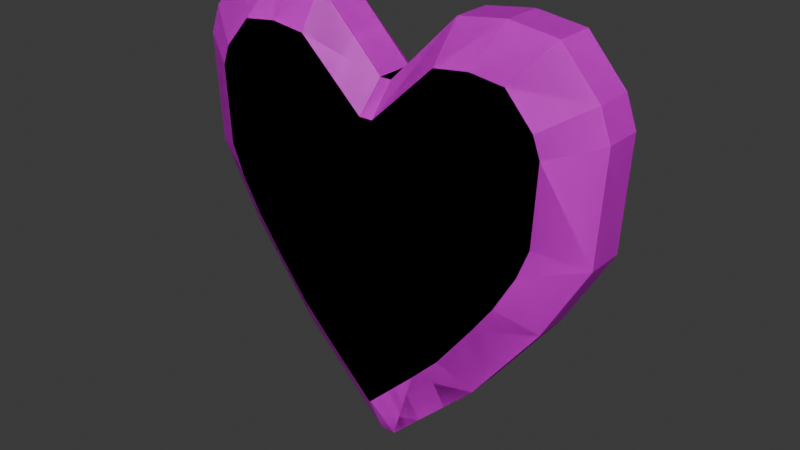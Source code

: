 # Source: health.blend  (saved by Blender 4.0.36; exported with 4.5.12 LTS)
import bpy
from mathutils import Matrix  # noqa: F401  (used for matrix-valued properties, if any)

bpy.ops.wm.read_factory_settings(use_empty=True)
scene = bpy.context.scene
scene.name = 'Scene'

# ---- collections
col_collection = bpy.data.collections.new('Collection'); scene.collection.children.link(col_collection)

# ---- images (referenced by path relative to the original .blend; pixels are not part of the script)
import os
ASSET_DIR = os.environ.get("B2B_ASSET_DIR", "")  # directory of the original .blend (textures are referenced by path, not embedded)
HERE = os.path.dirname(os.path.abspath(__file__))  # packed textures are extracted next to this script under _unpacked/

def load_image(name, relpath, width, height, colorspace="sRGB"):
    """Load a texture the original file referenced (path relative to the .blend, or extracted next to this script)."""
    p = next((c for c in (os.path.join(HERE, relpath), os.path.join(ASSET_DIR, relpath)) if relpath and os.path.exists(c)), "")
    if p:
        img = bpy.data.images.load(p, check_existing=True)
        img.name = name
    else:  # same state as the original file: an image datablock whose file is absent (Cycles renders it pink)
        img = bpy.data.images.new(name, width, height)
        img.source = "FILE"
        img.filepath = "//" + (relpath or name)
    img.colorspace_settings.name = colorspace
    return img
img_base_palette_png = load_image('base_palette.png', 'base_palette.png', 1024, 1024, 'sRGB')

# ---- materials (node trees are filled in below, after node groups)
mat_basepalette = bpy.data.materials.new('BasePalette')
mat_basepalette.use_transparent_shadow = False
mat_face = bpy.data.materials.new('Face')
mat_face.alpha_threshold = 0.0
mat_face.use_transparent_shadow = False
mat_face.roughness = 0.5
mat_face.line_color = (0.0, 0.0, 0.0, 1.0)

# ---- material node trees
mat_basepalette.use_nodes = True; mat_basepalette.node_tree.nodes.clear()
_N = mat_basepalette.node_tree.nodes; _L = mat_basepalette.node_tree.links
n0 = _N.new('ShaderNodeOutputMaterial'); n0.name = 'Material Output'; n0.location = (323, 123)
n1 = _N.new('ShaderNodeBsdfPrincipled'); n1.name = 'Principled BSDF'; n1.location = (33, 123)
n1.inputs[3].default_value = 1.45
n2 = _N.new('ShaderNodeTexImage'); n2.name = 'Image Texture'; n2.location = (-338, 35)
n2.image = img_base_palette_png
_L.new(n1.outputs[0], n0.inputs[0])
_L.new(n2.outputs[0], n1.inputs[0])
n0.is_active_output = True
mat_face.use_nodes = True; mat_face.node_tree.nodes.clear()
_N = mat_face.node_tree.nodes; _L = mat_face.node_tree.links
n0 = _N.new('ShaderNodeOutputMaterial'); n0.name = 'Material Output'; n0.location = (300, 300)
n1 = _N.new('ShaderNodeBsdfPrincipled'); n1.name = 'Principled BSDF'; n1.location = (10, 300)
n1.inputs[3].default_value = 1.45
n2 = _N.new('ShaderNodeTexImage'); n2.name = 'Image Texture'; n2.location = (-327, 127)
_L.new(n1.outputs[0], n0.inputs[0])
_L.new(n2.outputs[0], n1.inputs[0])
n0.is_active_output = True

# ---- world
world_world = bpy.data.worlds.new('World'); scene.world = world_world
world_world.use_nodes = True; world_world.node_tree.nodes.clear()
_N = world_world.node_tree.nodes; _L = world_world.node_tree.links
n0 = _N.new('ShaderNodeOutputWorld'); n0.name = 'World Output'; n0.location = (300, 300)
n1 = _N.new('ShaderNodeBackground'); n1.name = 'Background'; n1.location = (10, 300)
n1.inputs[0].default_value = (0.05088, 0.05088, 0.05088, 1.0)
_L.new(n1.outputs[0], n0.inputs[0])
n0.is_active_output = True
world_world.color = (0.05088, 0.05088, 0.05088)
world_world.use_sun_shadow = False
world_world.sun_shadow_jitter_overblur = 0.0

# ---- meshes
me_plane_002 = bpy.data.meshes.new('Plane.002')
me_plane_002.from_pydata([(-0.0005095, 0.02289, 0.02556), (-0.004155, 0.009382, 5.019e-05), (0.0005095, 0.02289, 0.02556), (0.004155, 0.009382, 5.019e-05), (-0.05149, 0.009382, 0.04678), (-0.04093, 0.02289, 0.06609), (-0.02629, 0.02289, 0.05102), (0.02629, 0.02289, 0.05102), (0.04093, 0.02289, 0.06609), (0.05149, 0.009382, 0.04678), (-0.07011, 0.02289, 0.1053), (-0.05927, 0.02289, 0.0902), (-0.08588, 0.009382, 0.09196), (0.07011, 0.02289, 0.1053), (0.08588, 0.009382, 0.09196), (0.05927, 0.02289, 0.0902), (-0.08692, 0.02289, 0.1396), (-0.08108, 0.02289, 0.1245), (-0.1085, 0.009382, 0.1315), (0.08692, 0.02289, 0.1396), (0.1085, 0.009382, 0.1315), (0.08108, 0.02289, 0.1245), (-0.089, 0.02289, 0.1792), (-0.1114, 0.009382, 0.1871), (0.089, 0.02289, 0.1792), (0.1114, 0.009382, 0.1871), (0.08528, 0.02289, 0.1893), (0.1059, 0.009382, 0.2021), (-0.1059, 0.009382, 0.2021), (-0.08528, 0.02289, 0.1893), (0.07139, 0.02289, 0.205), (0.08667, 0.009382, 0.2238), (-0.08667, 0.009382, 0.2238), (-0.07139, 0.02289, 0.205), (0.03631, 0.02289, 0.205), (0.03789, 0.009382, 0.2238), (-0.03631, 0.02289, 0.205), (-0.03789, 0.009382, 0.2238), (0.003517, 0.02289, 0.1742), (0.002986, 0.009382, 0.1888), (-0.002986, 0.009382, 0.1888), (-0.003517, 0.02289, 0.1742), (-0.06228, 0.009382, 0.2271), (-0.05402, 0.02289, 0.2073), (0.06228, 0.009382, 0.2271), (0.05402, 0.02289, 0.2073), (-0.02629, -0.02353, 0.05102), (-0.04093, -0.02353, 0.06609), (-0.05149, -0.01003, 0.04678), (-0.004155, -0.01003, 5.019e-05), (-0.0005095, -0.02353, 0.02556), (0.004155, -0.01003, 5.019e-05), (0.0005095, -0.02353, 0.02556), (0.05149, -0.01003, 0.04678), (0.04093, -0.02353, 0.06609), (0.02629, -0.02353, 0.05102), (0.07011, -0.02353, 0.1053), (0.05927, -0.02353, 0.0902), (0.08588, -0.01003, 0.09196), (-0.07011, -0.02353, 0.1053), (-0.08588, -0.01003, 0.09196), (-0.05927, -0.02353, 0.0902), (0.08692, -0.02353, 0.1396), (0.08108, -0.02353, 0.1245), (0.1085, -0.01003, 0.1315), (-0.08692, -0.02353, 0.1396), (-0.1085, -0.01003, 0.1315), (-0.08108, -0.02353, 0.1245), (-0.08528, -0.02353, 0.1893), (-0.1059, -0.01003, 0.2021), (-0.1114, -0.01003, 0.1871), (-0.089, -0.02353, 0.1792), (0.1114, -0.01003, 0.1871), (0.089, -0.02353, 0.1792), (0.1059, -0.01003, 0.2021), (0.08528, -0.02353, 0.1893), (-0.07139, -0.02353, 0.205), (-0.08667, -0.01003, 0.2238), (0.08667, -0.01003, 0.2238), (0.07139, -0.02353, 0.205), (-0.05402, -0.02353, 0.2073), (-0.06228, -0.01003, 0.2271), (0.05402, -0.02353, 0.2073), (0.06228, -0.01003, 0.2271), (0.03789, -0.01003, 0.2238), (0.03631, -0.02353, 0.205), (-0.003517, -0.02353, 0.1742), (-0.002986, -0.01003, 0.1888), (-0.03789, -0.01003, 0.2238), (-0.03631, -0.02353, 0.205), (0.002986, -0.01003, 0.1888), (0.003517, -0.02353, 0.1742), (-0.0005095, 0.02289, 0.02556), (-0.004155, 0.009382, 5.019e-05), (0.0005095, 0.02289, 0.02556), (0.004155, 0.009382, 5.019e-05), (-0.05149, 0.009382, 0.04678), (-0.04093, 0.02289, 0.06609), (-0.02629, 0.02289, 0.05102), (0.02629, 0.02289, 0.05102), (0.04093, 0.02289, 0.06609), (0.05149, 0.009382, 0.04678), (-0.07011, 0.02289, 0.1053), (-0.05927, 0.02289, 0.0902), (-0.08588, 0.009382, 0.09196), (0.07011, 0.02289, 0.1053), (0.08588, 0.009382, 0.09196), (0.05927, 0.02289, 0.0902), (-0.08692, 0.02289, 0.1396), (-0.08108, 0.02289, 0.1245), (-0.1085, 0.009382, 0.1315), (0.08692, 0.02289, 0.1396), (0.1085, 0.009382, 0.1315), (0.08108, 0.02289, 0.1245), (-0.089, 0.02289, 0.1792), (-0.1114, 0.009382, 0.1871), (0.089, 0.02289, 0.1792), (0.1114, 0.009382, 0.1871), (0.08528, 0.02289, 0.1893), (0.1059, 0.009382, 0.2021), (-0.1059, 0.009382, 0.2021), (-0.08528, 0.02289, 0.1893), (0.07139, 0.02289, 0.205), (0.08667, 0.009382, 0.2238), (-0.08667, 0.009382, 0.2238), (-0.07139, 0.02289, 0.205), (0.03631, 0.02289, 0.205), (0.03789, 0.009382, 0.2238), (-0.03631, 0.02289, 0.205), (-0.03789, 0.009382, 0.2238), (0.003517, 0.02289, 0.1742), (0.002986, 0.009382, 0.1888), (-0.002986, 0.009382, 0.1888), (-0.003517, 0.02289, 0.1742), (-0.06228, 0.009382, 0.2271), (-0.05402, 0.02289, 0.2073), (0.06228, 0.009382, 0.2271), (0.05402, 0.02289, 0.2073), (-0.02629, -0.02353, 0.05102), (-0.04093, -0.02353, 0.06609), (-0.05149, -0.01003, 0.04678), (-0.004155, -0.01003, 5.019e-05), (-0.0005095, -0.02353, 0.02556), (0.004155, -0.01003, 5.019e-05), (0.0005095, -0.02353, 0.02556), (0.05149, -0.01003, 0.04678), (0.04093, -0.02353, 0.06609), (0.02629, -0.02353, 0.05102), (0.07011, -0.02353, 0.1053), (0.05927, -0.02353, 0.0902), (0.08588, -0.01003, 0.09196), (-0.07011, -0.02353, 0.1053), (-0.08588, -0.01003, 0.09196), (-0.05927, -0.02353, 0.0902), (0.08692, -0.02353, 0.1396), (0.08108, -0.02353, 0.1245), (0.1085, -0.01003, 0.1315), (-0.08692, -0.02353, 0.1396), (-0.1085, -0.01003, 0.1315), (-0.08108, -0.02353, 0.1245), (-0.08528, -0.02353, 0.1893), (-0.1059, -0.01003, 0.2021), (-0.1114, -0.01003, 0.1871), (-0.089, -0.02353, 0.1792), (0.1114, -0.01003, 0.1871), (0.089, -0.02353, 0.1792), (0.1059, -0.01003, 0.2021), (0.08528, -0.02353, 0.1893), (-0.07139, -0.02353, 0.205), (-0.08667, -0.01003, 0.2238), (0.08667, -0.01003, 0.2238), (0.07139, -0.02353, 0.205), (-0.05402, -0.02353, 0.2073), (-0.06228, -0.01003, 0.2271), (0.05402, -0.02353, 0.2073), (0.06228, -0.01003, 0.2271), (0.03789, -0.01003, 0.2238), (0.03631, -0.02353, 0.205), (-0.003517, -0.02353, 0.1742), (-0.002986, -0.01003, 0.1888), (-0.03789, -0.01003, 0.2238), (-0.03631, -0.02353, 0.205), (0.002986, -0.01003, 0.1888), (0.003517, -0.02353, 0.1742)], [], [(1, 3, 51, 49), (12, 4, 48, 60), (18, 12, 60, 66), (23, 18, 66, 70), (47, 54, 57, 61), (59, 56, 63, 67), (65, 62, 73, 75, 79, 82, 85, 91, 86, 89, 80, 76, 68, 71), (37, 42, 81, 88), (20, 25, 72, 64), (40, 37, 88, 87), (28, 23, 70, 69), (9, 14, 58, 53), (50, 52, 55, 46), (27, 31, 78, 74), (10, 17, 21, 13), (39, 40, 87, 90), (31, 44, 83, 78), (42, 32, 77, 81), (0, 6, 7, 2), (32, 28, 69, 77), (14, 20, 64, 58), (3, 9, 53, 51), (44, 35, 84, 83), (16, 22, 29, 33, 43, 36, 41, 38, 34, 45, 30, 26, 24, 19), (5, 11, 15, 8), (35, 39, 90, 84), (25, 27, 74, 72), (4, 5, 6), (7, 8, 9), (10, 11, 12), (13, 14, 15), (16, 17, 18), (19, 20, 21), (46, 47, 48), (53, 54, 55), (56, 57, 58), (59, 60, 61), (62, 63, 64), (65, 66, 67), (6, 0, 1, 4), (0, 2, 3, 1), (2, 7, 9, 3), (7, 6, 5, 8), (15, 11, 10, 13), (11, 5, 4, 12), (8, 15, 14, 9), (21, 17, 16, 19), (17, 10, 12, 18), (13, 21, 20, 14), (29, 22, 23, 28), (22, 16, 18, 23), (19, 24, 25, 20), (24, 26, 27, 25), (33, 29, 28, 32), (26, 30, 31, 27), (43, 33, 32, 42), (45, 34, 35, 44), (41, 36, 37, 40), (34, 38, 39, 35), (38, 41, 40, 39), (36, 43, 42, 37), (30, 45, 44, 31), (48, 49, 50, 46), (49, 51, 52, 50), (51, 53, 55, 52), (54, 47, 46, 55), (56, 59, 61, 57), (60, 48, 47, 61), (53, 58, 57, 54), (62, 65, 67, 63), (66, 60, 59, 67), (58, 64, 63, 56), (69, 70, 71, 68), (70, 66, 65, 71), (64, 72, 73, 62), (72, 74, 75, 73), (77, 69, 68, 76), (74, 78, 79, 75), (81, 77, 76, 80), (83, 84, 85, 82), (87, 88, 89, 86), (84, 90, 91, 85), (90, 87, 86, 91), (88, 81, 80, 89), (78, 83, 82, 79), (4, 1, 49, 48), (93, 95, 143, 141), (104, 96, 140, 152), (110, 104, 152, 158), (115, 110, 158, 162), (139, 146, 149, 153), (151, 148, 155, 159), (157, 154, 165, 167, 171, 174, 177, 183, 178, 181, 172, 168, 160, 163), (129, 134, 173, 180), (112, 117, 164, 156), (132, 129, 180, 179), (120, 115, 162, 161), (101, 106, 150, 145), (142, 144, 147, 138), (119, 123, 170, 166), (102, 109, 113, 105), (131, 132, 179, 182), (123, 136, 175, 170), (134, 124, 169, 173), (92, 98, 99, 94), (124, 120, 161, 169), (106, 112, 156, 150), (95, 101, 145, 143), (136, 127, 176, 175), (108, 114, 121, 125, 135, 128, 133, 130, 126, 137, 122, 118, 116, 111), (97, 103, 107, 100), (127, 131, 182, 176), (117, 119, 166, 164), (96, 97, 98), (99, 100, 101), (102, 103, 104), (105, 106, 107), (108, 109, 110), (111, 112, 113), (138, 139, 140), (145, 146, 147), (148, 149, 150), (151, 152, 153), (154, 155, 156), (157, 158, 159), (98, 92, 93, 96), (92, 94, 95, 93), (94, 99, 101, 95), (99, 98, 97, 100), (107, 103, 102, 105), (103, 97, 96, 104), (100, 107, 106, 101), (113, 109, 108, 111), (109, 102, 104, 110), (105, 113, 112, 106), (121, 114, 115, 120), (114, 108, 110, 115), (111, 116, 117, 112), (116, 118, 119, 117), (125, 121, 120, 124), (118, 122, 123, 119), (135, 125, 124, 134), (137, 126, 127, 136), (133, 128, 129, 132), (126, 130, 131, 127), (130, 133, 132, 131), (128, 135, 134, 129), (122, 137, 136, 123), (140, 141, 142, 138), (141, 143, 144, 142), (143, 145, 147, 144), (146, 139, 138, 147), (148, 151, 153, 149), (152, 140, 139, 153), (145, 150, 149, 146), (154, 157, 159, 155), (158, 152, 151, 159), (150, 156, 155, 148), (161, 162, 163, 160), (162, 158, 157, 163), (156, 164, 165, 154), (164, 166, 167, 165), (169, 161, 160, 168), (166, 170, 171, 167), (173, 169, 168, 172), (175, 176, 177, 174), (179, 180, 181, 178), (176, 182, 183, 177), (182, 179, 178, 183), (180, 173, 172, 181), (170, 175, 174, 171), (96, 93, 141, 140)])
_uv = me_plane_002.uv_layers.new(name='UVMap')
_uv.uv.foreach_set('vector', [0.1523, 0.8438, 0.1523, 0.8438, 0.1523, 0.8438, 0.1523, 0.8438, 0.1523, 0.8438, 0.1523, 0.8438, 0.1523, 0.8438, 0.1523, 0.8438, 0.1523, 0.8438, 0.1523, 0.8438, 0.1523, 0.8438, 0.1523, 0.8438, 0.1523, 0.8438, 0.1523, 0.8438, 0.1523, 0.8438, 0.1523, 0.8438, 0.1523, 0.8438, 0.1523, 0.8437, 0.1523, 0.8438, 0.1523, 0.8438, 0.1523, 0.8438, 0.1523, 0.8438, 0.1523, 0.8437, 0.1523, 0.8438, 0.1523, 0.8437, 0.1523, 0.8437, 0.1523, 0.8438, 0.1523, 0.8437, 0.1523, 0.8438, 0.1523, 0.8438, 0.1523, 0.8438, 0.1523, 0.8438, 0.1523, 0.8438, 0.1523, 0.8438, 0.1523, 0.8437, 0.1523, 0.8437, 0.1523, 0.8437, 0.1523, 0.8438, 0.1523, 0.8438, 0.1523, 0.8438, 0.1523, 0.8438, 0.1523, 0.8438, 0.1523, 0.8438, 0.1523, 0.8438, 0.1523, 0.8438, 0.1523, 0.8438, 0.1523, 0.8438, 0.1523, 0.8438, 0.1523, 0.8438, 0.1523, 0.8438, 0.1523, 0.8438, 0.1523, 0.8438, 0.1523, 0.8438, 0.1523, 0.8438, 0.1523, 0.8438, 0.1523, 0.8438, 0.1523, 0.8438, 0.1523, 0.8438, 0.1523, 0.8438, 0.1523, 0.8438, 0.1523, 0.8438, 0.1523, 0.8438, 0.1523, 0.8438, 0.1523, 0.8438, 0.1523, 0.8438, 0.1523, 0.8438, 0.1523, 0.8438, 0.1523, 0.8437, 0.1523, 0.8438, 0.1523, 0.8438, 0.1523, 0.8438, 0.1523, 0.8438, 0.1523, 0.8438, 0.1523, 0.8438, 0.1523, 0.8438, 0.1523, 0.8438, 0.1523, 0.8438, 0.1523, 0.8438, 0.1523, 0.8438, 0.1523, 0.8438, 0.1523, 0.8438, 0.1523, 0.8438, 0.1523, 0.8438, 0.1523, 0.8437, 0.1523, 0.8438, 0.1523, 0.8438, 0.1523, 0.8438, 0.1523, 0.8438, 0.1523, 0.8438, 0.1523, 0.8438, 0.1523, 0.8438, 0.1523, 0.8438, 0.1523, 0.8438, 0.1523, 0.8438, 0.1523, 0.8438, 0.1523, 0.8438, 0.1523, 0.8438, 0.1523, 0.8438, 0.1523, 0.8438, 0.1523, 0.8438, 0.1523, 0.8438, 0.1523, 0.8438, 0.1523, 0.8437, 0.1523, 0.8438, 0.1523, 0.8437, 0.1523, 0.8438, 0.1523, 0.8438, 0.1523, 0.8438, 0.1523, 0.8438, 0.1523, 0.8437, 0.1523, 0.8438, 0.1523, 0.8437, 0.1523, 0.8438, 0.1523, 0.8437, 0.1523, 0.8438, 0.1523, 0.8437, 0.1523, 0.8438, 0.1523, 0.8438, 0.1523, 0.8438, 0.1523, 0.8438, 0.1523, 0.8438, 0.1523, 0.8438, 0.1523, 0.8438, 0.1523, 0.8438, 0.1523, 0.8438, 0.1523, 0.8438, 0.1523, 0.8438, 0.1523, 0.8438, 0.1523, 0.8438, 0.1523, 0.8438, 0.1523, 0.8437, 0.1523, 0.8438, 0.1523, 0.8438, 0.1523, 0.8438, 0.1523, 0.8438, 0.1523, 0.8438, 0.1523, 0.8438, 0.1523, 0.8438, 0.1523, 0.8438, 0.1523, 0.8438, 0.1523, 0.8437, 0.1523, 0.8437, 0.1523, 0.8438, 0.1523, 0.8437, 0.1523, 0.8438, 0.1523, 0.8438, 0.1523, 0.8438, 0.1523, 0.8438, 0.1523, 0.8438, 0.1523, 0.8438, 0.1523, 0.8437, 0.1523, 0.8438, 0.1523, 0.8438, 0.1523, 0.8438, 0.1523, 0.8438, 0.1523, 0.8438, 0.1523, 0.8438, 0.1523, 0.8438, 0.1523, 0.8437, 0.1523, 0.8437, 0.1523, 0.8438, 0.1523, 0.8437, 0.1523, 0.8438, 0.1523, 0.8438, 0.1523, 0.8437, 0.1523, 0.8438, 0.1523, 0.8438, 0.1523, 0.8438, 0.1523, 0.8438, 0.1523, 0.8438, 0.1523, 0.8438, 0.1523, 0.8438, 0.1523, 0.8438, 0.1523, 0.8438, 0.1523, 0.8438, 0.1523, 0.8438, 0.1523, 0.8438, 0.1523, 0.8437, 0.1523, 0.8438, 0.1523, 0.8438, 0.1523, 0.8438, 0.1523, 0.8438, 0.1523, 0.8438, 0.1523, 0.8438, 0.1523, 0.8438, 0.1523, 0.8438, 0.1523, 0.8438, 0.1523, 0.8438, 0.1523, 0.8438, 0.1523, 0.8438, 0.1523, 0.8438, 0.1523, 0.8438, 0.1523, 0.8438, 0.1523, 0.8437, 0.1523, 0.8437, 0.1523, 0.8437, 0.1523, 0.8437, 0.1523, 0.8438, 0.1523, 0.8438, 0.1523, 0.8438, 0.1523, 0.8438, 0.1523, 0.8438, 0.1523, 0.8438, 0.1523, 0.8438, 0.1523, 0.8437, 0.1523, 0.8438, 0.1523, 0.8438, 0.1523, 0.8438, 0.1523, 0.8438, 0.1523, 0.8437, 0.1523, 0.8438, 0.1523, 0.8438, 0.1523, 0.8437, 0.1523, 0.8438, 0.1523, 0.8438, 0.1523, 0.8438, 0.1523, 0.8438, 0.1523, 0.8437, 0.1523, 0.8438, 0.1523, 0.8438, 0.1523, 0.8438, 0.1523, 0.8437, 0.1523, 0.8438, 0.1523, 0.8438, 0.1523, 0.8437, 0.1523, 0.8438, 0.1523, 0.8438, 0.1523, 0.8438, 0.1523, 0.8438, 0.1523, 0.8438, 0.1523, 0.8438, 0.1523, 0.8438, 0.1523, 0.8437, 0.1523, 0.8438, 0.1523, 0.8438, 0.1523, 0.8438, 0.1523, 0.8438, 0.1523, 0.8438, 0.1523, 0.8438, 0.1523, 0.8438, 0.1523, 0.8438, 0.1523, 0.8437, 0.1523, 0.8438, 0.1523, 0.8438, 0.1523, 0.8437, 0.1523, 0.8438, 0.1523, 0.8438, 0.1523, 0.8438, 0.1523, 0.8438, 0.1523, 0.8438, 0.1523, 0.8438, 0.1523, 0.8438, 0.1523, 0.8438, 0.1523, 0.8437, 0.1523, 0.8438, 0.1523, 0.8438, 0.1523, 0.8438, 0.1523, 0.8438, 0.1523, 0.8438, 0.1523, 0.8438, 0.1523, 0.8438, 0.1523, 0.8438, 0.1523, 0.8438, 0.1523, 0.8438, 0.1523, 0.8438, 0.1523, 0.8438, 0.1523, 0.8438, 0.1523, 0.8438, 0.1523, 0.8437, 0.1523, 0.8438, 0.1523, 0.8438, 0.1523, 0.8438, 0.1523, 0.8438, 0.1523, 0.8438, 0.1523, 0.8438, 0.1523, 0.8438, 0.1523, 0.8438, 0.1523, 0.8438, 0.1523, 0.8438, 0.1523, 0.8438, 0.1523, 0.8438, 0.1523, 0.8438, 0.1523, 0.8438, 0.1523, 0.8437, 0.1523, 0.8437, 0.1523, 0.8437, 0.1523, 0.8438, 0.1523, 0.8437, 0.1523, 0.8438, 0.1523, 0.8438, 0.1523, 0.8438, 0.1523, 0.8438, 0.1523, 0.8438, 0.1523, 0.8438, 0.1523, 0.8437, 0.1523, 0.8438, 0.1523, 0.8438, 0.1523, 0.8438, 0.1523, 0.8438, 0.1523, 0.8437, 0.1523, 0.8438, 0.1523, 0.8438, 0.1523, 0.8437, 0.1523, 0.8438, 0.1523, 0.8438, 0.1523, 0.8438, 0.1523, 0.8438, 0.1523, 0.8437, 0.1523, 0.8438, 0.1523, 0.8438, 0.1523, 0.8437, 0.1523, 0.8438, 0.1523, 0.8438, 0.1523, 0.8438, 0.1523, 0.8437, 0.1523, 0.8437, 0.1523, 0.8438, 0.1523, 0.8438, 0.1523, 0.8438, 0.1523, 0.8437, 0.1523, 0.8438, 0.1523, 0.8438, 0.1523, 0.8437, 0.1523, 0.8437, 0.1523, 0.8438, 0.1523, 0.8438, 0.1523, 0.8438, 0.1523, 0.8438, 0.1523, 0.8438, 0.1523, 0.8438, 0.1523, 0.8438, 0.1523, 0.8438, 0.1523, 0.8438, 0.1523, 0.8438, 0.1523, 0.8438, 0.1523, 0.8438, 0.1523, 0.8438, 0.1523, 0.8438, 0.1523, 0.8438, 0.1523, 0.8438, 0.1523, 0.8438, 0.1523, 0.8438, 0.1523, 0.8437, 0.1523, 0.8438, 0.1523, 0.8438, 0.1523, 0.8438, 0.1523, 0.8438, 0.1523, 0.8438, 0.1523, 0.8438, 0.1523, 0.8438, 0.1523, 0.8438, 0.1523, 0.8438, 0.1523, 0.8438, 0.1523, 0.8438, 0.1523, 0.8438, 0.1523, 0.8438, 0.1523, 0.8438, 0.1523, 0.8438, 0.1523, 0.8438, 0.1523, 0.8438, 0.1523, 0.8438, 0.1523, 0.8438, 0.1523, 0.8438, 0.1523, 0.8438, 0.1523, 0.8438, 0.1523, 0.8438, 0.1523, 0.8438, 0.1523, 0.8438, 0.1523, 0.8438, 0.1523, 0.8437, 0.1523, 0.8438, 0.1523, 0.8438, 0.1523, 0.8438, 0.1523, 0.8438, 0.1523, 0.8437, 0.1523, 0.8438, 0.1523, 0.8437, 0.1523, 0.8437, 0.1523, 0.8438, 0.1523, 0.8437, 0.1523, 0.8438, 0.1523, 0.8438, 0.1523, 0.8438, 0.1523, 0.8438, 0.1523, 0.8438, 0.1523, 0.8438, 0.1523, 0.8437, 0.1523, 0.8437, 0.1523, 0.8437, 0.1523, 0.8438, 0.1523, 0.8438, 0.1523, 0.8438, 0.1523, 0.8438, 0.1523, 0.8438, 0.1523, 0.8438, 0.1523, 0.8438, 0.1523, 0.8438, 0.1523, 0.8438, 0.1523, 0.8438, 0.1523, 0.8438, 0.1523, 0.8438, 0.1523, 0.8438, 0.1523, 0.8438, 0.1523, 0.8438, 0.1523, 0.8438, 0.1523, 0.8438, 0.1523, 0.8438, 0.1523, 0.8438, 0.1523, 0.8438, 0.1523, 0.8438, 0.1523, 0.8438, 0.1523, 0.8438, 0.1523, 0.8438, 0.1523, 0.8438, 0.1523, 0.8438, 0.1523, 0.8438, 0.1523, 0.8438, 0.1523, 0.8438, 0.1523, 0.8438, 0.1523, 0.8437, 0.1523, 0.8438, 0.1523, 0.8438, 0.1523, 0.8438, 0.1523, 0.8438, 0.1523, 0.8438, 0.1523, 0.8438, 0.1523, 0.8438, 0.1523, 0.8438, 0.1523, 0.8438, 0.1523, 0.8438, 0.1523, 0.8438, 0.1523, 0.8438, 0.1523, 0.8438, 0.1523, 0.8438, 0.1523, 0.8438, 0.1523, 0.8437, 0.1523, 0.8438, 0.1523, 0.8438, 0.1523, 0.8438, 0.1523, 0.8438, 0.1523, 0.8438, 0.1523, 0.8438, 0.1523, 0.8438, 0.1523, 0.8438, 0.1523, 0.8438, 0.1523, 0.8438, 0.1523, 0.8438, 0.1523, 0.8438, 0.1523, 0.8438, 0.1523, 0.8438, 0.1523, 0.8438, 0.1523, 0.8438, 0.1523, 0.8438, 0.1523, 0.8438, 0.1523, 0.8437, 0.1523, 0.8438, 0.1523, 0.8437, 0.1523, 0.8438, 0.1523, 0.8438, 0.1523, 0.8438, 0.1523, 0.8438, 0.1523, 0.8437, 0.1523, 0.8438, 0.1523, 0.8437, 0.1523, 0.8438, 0.1523, 0.8437, 0.1523, 0.8438, 0.1523, 0.8437, 0.1523, 0.8438, 0.1523, 0.8438, 0.1523, 0.8438, 0.1523, 0.8438, 0.1523, 0.8438, 0.1523, 0.8438, 0.1523, 0.8438, 0.1523, 0.8438, 0.1523, 0.8438, 0.1523, 0.8438, 0.1523, 0.8438, 0.1523, 0.8438, 0.1523, 0.8438, 0.1523, 0.8438, 0.1523, 0.8437, 0.1523, 0.8438, 0.1523, 0.8438, 0.1523, 0.8438, 0.1523, 0.8438, 0.1523, 0.8438, 0.1523, 0.8438, 0.1523, 0.8438, 0.1523, 0.8438, 0.1523, 0.8438, 0.1523, 0.8437, 0.1523, 0.8437, 0.1523, 0.8438, 0.1523, 0.8437, 0.1523, 0.8438, 0.1523, 0.8438, 0.1523, 0.8438, 0.1523, 0.8438, 0.1523, 0.8438, 0.1523, 0.8438, 0.1523, 0.8437, 0.1523, 0.8438, 0.1523, 0.8438, 0.1523, 0.8438, 0.1523, 0.8438, 0.1523, 0.8438, 0.1523, 0.8438, 0.1523, 0.8438, 0.1523, 0.8437, 0.1523, 0.8437, 0.1523, 0.8438, 0.1523, 0.8437, 0.1523, 0.8438, 0.1523, 0.8438, 0.1523, 0.8437, 0.1523, 0.8438, 0.1523, 0.8438, 0.1523, 0.8438, 0.1523, 0.8438, 0.1523, 0.8438, 0.1523, 0.8438, 0.1523, 0.8438, 0.1523, 0.8438, 0.1523, 0.8438, 0.1523, 0.8438, 0.1523, 0.8438, 0.1523, 0.8438, 0.1523, 0.8437, 0.1523, 0.8438, 0.1523, 0.8438, 0.1523, 0.8438, 0.1523, 0.8438, 0.1523, 0.8438, 0.1523, 0.8438, 0.1523, 0.8438, 0.1523, 0.8438, 0.1523, 0.8438, 0.1523, 0.8438, 0.1523, 0.8438, 0.1523, 0.8438, 0.1523, 0.8438, 0.1523, 0.8438, 0.1523, 0.8438, 0.1523, 0.8437, 0.1523, 0.8437, 0.1523, 0.8437, 0.1523, 0.8437, 0.1523, 0.8438, 0.1523, 0.8438, 0.1523, 0.8438, 0.1523, 0.8438, 0.1523, 0.8438, 0.1523, 0.8438, 0.1523, 0.8438, 0.1523, 0.8437, 0.1523, 0.8438, 0.1523, 0.8438, 0.1523, 0.8438, 0.1523, 0.8438, 0.1523, 0.8437, 0.1523, 0.8438, 0.1523, 0.8438, 0.1523, 0.8437, 0.1523, 0.8438, 0.1523, 0.8438, 0.1523, 0.8438, 0.1523, 0.8438, 0.1523, 0.8437, 0.1523, 0.8438, 0.1523, 0.8438, 0.1523, 0.8438, 0.1523, 0.8437, 0.1523, 0.8438, 0.1523, 0.8438, 0.1523, 0.8437, 0.1523, 0.8438, 0.1523, 0.8438, 0.1523, 0.8438, 0.1523, 0.8438, 0.1523, 0.8438, 0.1523, 0.8438, 0.1523, 0.8438, 0.1523, 0.8437, 0.1523, 0.8438, 0.1523, 0.8438, 0.1523, 0.8438, 0.1523, 0.8438, 0.1523, 0.8438, 0.1523, 0.8438, 0.1523, 0.8438, 0.1523, 0.8438, 0.1523, 0.8437, 0.1523, 0.8438, 0.1523, 0.8438, 0.1523, 0.8437, 0.1523, 0.8438, 0.1523, 0.8438, 0.1523, 0.8438, 0.1523, 0.8438, 0.1523, 0.8438, 0.1523, 0.8438, 0.1523, 0.8438, 0.1523, 0.8438, 0.1523, 0.8437, 0.1523, 0.8438, 0.1523, 0.8438, 0.1523, 0.8438, 0.1523, 0.8438, 0.1523, 0.8438, 0.1523, 0.8438, 0.1523, 0.8438, 0.1523, 0.8438, 0.1523, 0.8438, 0.1523, 0.8438, 0.1523, 0.8438, 0.1523, 0.8438, 0.1523, 0.8438, 0.1523, 0.8438, 0.1523, 0.8437, 0.1523, 0.8438, 0.1523, 0.8438, 0.1523, 0.8438, 0.1523, 0.8438, 0.1523, 0.8438, 0.1523, 0.8438, 0.1523, 0.8438, 0.1523, 0.8438, 0.1523, 0.8438, 0.1523, 0.8438, 0.1523, 0.8438, 0.1523, 0.8438, 0.1523, 0.8438, 0.1523, 0.8438, 0.1523, 0.8437, 0.1523, 0.8437, 0.1523, 0.8437, 0.1523, 0.8438, 0.1523, 0.8437, 0.1523, 0.8438, 0.1523, 0.8438, 0.1523, 0.8438, 0.1523, 0.8438, 0.1523, 0.8438, 0.1523, 0.8438, 0.1523, 0.8437, 0.1523, 0.8438, 0.1523, 0.8438, 0.1523, 0.8438, 0.1523, 0.8438, 0.1523, 0.8437, 0.1523, 0.8438, 0.1523, 0.8438, 0.1523, 0.8437, 0.1523, 0.8438, 0.1523, 0.8438, 0.1523, 0.8438, 0.1523, 0.8438, 0.1523, 0.8437, 0.1523, 0.8438, 0.1523, 0.8438, 0.1523, 0.8437, 0.1523, 0.8438, 0.1523, 0.8438, 0.1523, 0.8438, 0.1523, 0.8437, 0.1523, 0.8437, 0.1523, 0.8438, 0.1523, 0.8438, 0.1523, 0.8438, 0.1523, 0.8437, 0.1523, 0.8438, 0.1523, 0.8438, 0.1523, 0.8437, 0.1523, 0.8437, 0.1523, 0.8438, 0.1523, 0.8438, 0.1523, 0.8438, 0.1523, 0.8438, 0.1523, 0.8438, 0.1523, 0.8438, 0.1523, 0.8438, 0.1523, 0.8438, 0.1523, 0.8438, 0.1523, 0.8438, 0.1523, 0.8438, 0.1523, 0.8438, 0.1523, 0.8438, 0.1523, 0.8438, 0.1523, 0.8438, 0.1523, 0.8438, 0.1523, 0.8438, 0.1523, 0.8438, 0.1523, 0.8437, 0.1523, 0.8438, 0.1523, 0.8438, 0.1523, 0.8438, 0.1523, 0.8438, 0.1523, 0.8438, 0.1523, 0.8438, 0.1523, 0.8438, 0.1523, 0.8438, 0.1523, 0.8438])
me_plane_002.materials.append(mat_basepalette)
me_plane_002.materials.append(mat_face)
me_plane_002.update()
me_plane_003 = bpy.data.meshes.new('Plane.003')
me_plane_003.from_pydata([(-0.0005095, 0.02289, 0.02556), (-0.004155, 0.009382, 5.019e-05), (0.0005095, 0.02289, 0.02556), (0.004155, 0.009382, 5.019e-05), (-0.05149, 0.009382, 0.04678), (-0.04093, 0.02289, 0.06609), (-0.02629, 0.02289, 0.05102), (0.02629, 0.02289, 0.05102), (0.04093, 0.02289, 0.06609), (0.05149, 0.009382, 0.04678), (-0.07011, 0.02289, 0.1053), (-0.05927, 0.02289, 0.0902), (-0.08588, 0.009382, 0.09196), (0.07011, 0.02289, 0.1053), (0.08588, 0.009382, 0.09196), (0.05927, 0.02289, 0.0902), (-0.08692, 0.02289, 0.1396), (-0.08108, 0.02289, 0.1245), (-0.1085, 0.009382, 0.1315), (0.08692, 0.02289, 0.1396), (0.1085, 0.009382, 0.1315), (0.08108, 0.02289, 0.1245), (-0.089, 0.02289, 0.1792), (-0.1114, 0.009382, 0.1871), (0.089, 0.02289, 0.1792), (0.1114, 0.009382, 0.1871), (0.08528, 0.02289, 0.1893), (0.1059, 0.009382, 0.2021), (-0.1059, 0.009382, 0.2021), (-0.08528, 0.02289, 0.1893), (0.07139, 0.02289, 0.205), (0.08667, 0.009382, 0.2238), (-0.08667, 0.009382, 0.2238), (-0.07139, 0.02289, 0.205), (0.03631, 0.02289, 0.205), (0.03789, 0.009382, 0.2238), (-0.03631, 0.02289, 0.205), (-0.03789, 0.009382, 0.2238), (0.003517, 0.02289, 0.1742), (0.002986, 0.009382, 0.1888), (-0.002986, 0.009382, 0.1888), (-0.003517, 0.02289, 0.1742), (-0.06228, 0.009382, 0.2271), (-0.05402, 0.02289, 0.2073), (0.06228, 0.009382, 0.2271), (0.05402, 0.02289, 0.2073), (-0.02629, -0.02353, 0.05102), (-0.04093, -0.02353, 0.06609), (-0.05149, -0.01003, 0.04678), (-0.004155, -0.01003, 5.019e-05), (-0.0005095, -0.02353, 0.02556), (0.004155, -0.01003, 5.019e-05), (0.0005095, -0.02353, 0.02556), (0.05149, -0.01003, 0.04678), (0.04093, -0.02353, 0.06609), (0.02629, -0.02353, 0.05102), (0.07011, -0.02353, 0.1053), (0.05927, -0.02353, 0.0902), (0.08588, -0.01003, 0.09196), (-0.07011, -0.02353, 0.1053), (-0.08588, -0.01003, 0.09196), (-0.05927, -0.02353, 0.0902), (0.08692, -0.02353, 0.1396), (0.08108, -0.02353, 0.1245), (0.1085, -0.01003, 0.1315), (-0.08692, -0.02353, 0.1396), (-0.1085, -0.01003, 0.1315), (-0.08108, -0.02353, 0.1245), (-0.08528, -0.02353, 0.1893), (-0.1059, -0.01003, 0.2021), (-0.1114, -0.01003, 0.1871), (-0.089, -0.02353, 0.1792), (0.1114, -0.01003, 0.1871), (0.089, -0.02353, 0.1792), (0.1059, -0.01003, 0.2021), (0.08528, -0.02353, 0.1893), (-0.07139, -0.02353, 0.205), (-0.08667, -0.01003, 0.2238), (0.08667, -0.01003, 0.2238), (0.07139, -0.02353, 0.205), (-0.05402, -0.02353, 0.2073), (-0.06228, -0.01003, 0.2271), (0.05402, -0.02353, 0.2073), (0.06228, -0.01003, 0.2271), (0.03789, -0.01003, 0.2238), (0.03631, -0.02353, 0.205), (-0.003517, -0.02353, 0.1742), (-0.002986, -0.01003, 0.1888), (-0.03789, -0.01003, 0.2238), (-0.03631, -0.02353, 0.205), (0.002986, -0.01003, 0.1888), (0.003517, -0.02353, 0.1742), (-0.0005095, 0.02289, 0.02556), (-0.004155, 0.009382, 5.019e-05), (0.0005095, 0.02289, 0.02556), (0.004155, 0.009382, 5.019e-05), (-0.05149, 0.009382, 0.04678), (-0.04093, 0.02289, 0.06609), (-0.02629, 0.02289, 0.05102), (0.02629, 0.02289, 0.05102), (0.04093, 0.02289, 0.06609), (0.05149, 0.009382, 0.04678), (-0.07011, 0.02289, 0.1053), (-0.05927, 0.02289, 0.0902), (-0.08588, 0.009382, 0.09196), (0.07011, 0.02289, 0.1053), (0.08588, 0.009382, 0.09196), (0.05927, 0.02289, 0.0902), (-0.08692, 0.02289, 0.1396), (-0.08108, 0.02289, 0.1245), (-0.1085, 0.009382, 0.1315), (0.08692, 0.02289, 0.1396), (0.1085, 0.009382, 0.1315), (0.08108, 0.02289, 0.1245), (-0.089, 0.02289, 0.1792), (-0.1114, 0.009382, 0.1871), (0.089, 0.02289, 0.1792), (0.1114, 0.009382, 0.1871), (0.08528, 0.02289, 0.1893), (0.1059, 0.009382, 0.2021), (-0.1059, 0.009382, 0.2021), (-0.08528, 0.02289, 0.1893), (0.07139, 0.02289, 0.205), (0.08667, 0.009382, 0.2238), (-0.08667, 0.009382, 0.2238), (-0.07139, 0.02289, 0.205), (0.03631, 0.02289, 0.205), (0.03789, 0.009382, 0.2238), (-0.03631, 0.02289, 0.205), (-0.03789, 0.009382, 0.2238), (0.003517, 0.02289, 0.1742), (0.002986, 0.009382, 0.1888), (-0.002986, 0.009382, 0.1888), (-0.003517, 0.02289, 0.1742), (-0.06228, 0.009382, 0.2271), (-0.05402, 0.02289, 0.2073), (0.06228, 0.009382, 0.2271), (0.05402, 0.02289, 0.2073), (-0.02629, -0.02353, 0.05102), (-0.04093, -0.02353, 0.06609), (-0.05149, -0.01003, 0.04678), (-0.004155, -0.01003, 5.019e-05), (-0.0005095, -0.02353, 0.02556), (0.004155, -0.01003, 5.019e-05), (0.0005095, -0.02353, 0.02556), (0.05149, -0.01003, 0.04678), (0.04093, -0.02353, 0.06609), (0.02629, -0.02353, 0.05102), (0.07011, -0.02353, 0.1053), (0.05927, -0.02353, 0.0902), (0.08588, -0.01003, 0.09196), (-0.07011, -0.02353, 0.1053), (-0.08588, -0.01003, 0.09196), (-0.05927, -0.02353, 0.0902), (0.08692, -0.02353, 0.1396), (0.08108, -0.02353, 0.1245), (0.1085, -0.01003, 0.1315), (-0.08692, -0.02353, 0.1396), (-0.1085, -0.01003, 0.1315), (-0.08108, -0.02353, 0.1245), (-0.08528, -0.02353, 0.1893), (-0.1059, -0.01003, 0.2021), (-0.1114, -0.01003, 0.1871), (-0.089, -0.02353, 0.1792), (0.1114, -0.01003, 0.1871), (0.089, -0.02353, 0.1792), (0.1059, -0.01003, 0.2021), (0.08528, -0.02353, 0.1893), (-0.07139, -0.02353, 0.205), (-0.08667, -0.01003, 0.2238), (0.08667, -0.01003, 0.2238), (0.07139, -0.02353, 0.205), (-0.05402, -0.02353, 0.2073), (-0.06228, -0.01003, 0.2271), (0.05402, -0.02353, 0.2073), (0.06228, -0.01003, 0.2271), (0.03789, -0.01003, 0.2238), (0.03631, -0.02353, 0.205), (-0.003517, -0.02353, 0.1742), (-0.002986, -0.01003, 0.1888), (-0.03789, -0.01003, 0.2238), (-0.03631, -0.02353, 0.205), (0.002986, -0.01003, 0.1888), (0.003517, -0.02353, 0.1742)], [], [(1, 3, 51, 49), (12, 4, 48, 60), (18, 12, 60, 66), (23, 18, 66, 70), (47, 54, 57, 61), (59, 56, 63, 67), (65, 62, 73, 75, 79, 82, 85, 91, 86, 89, 80, 76, 68, 71), (37, 42, 81, 88), (20, 25, 72, 64), (40, 37, 88, 87), (28, 23, 70, 69), (9, 14, 58, 53), (50, 52, 55, 46), (27, 31, 78, 74), (10, 17, 21, 13), (39, 40, 87, 90), (31, 44, 83, 78), (42, 32, 77, 81), (0, 6, 7, 2), (32, 28, 69, 77), (14, 20, 64, 58), (3, 9, 53, 51), (44, 35, 84, 83), (16, 22, 29, 33, 43, 36, 41, 38, 34, 45, 30, 26, 24, 19), (5, 11, 15, 8), (35, 39, 90, 84), (25, 27, 74, 72), (4, 5, 6), (7, 8, 9), (10, 11, 12), (13, 14, 15), (16, 17, 18), (19, 20, 21), (46, 47, 48), (53, 54, 55), (56, 57, 58), (59, 60, 61), (62, 63, 64), (65, 66, 67), (6, 0, 1, 4), (0, 2, 3, 1), (2, 7, 9, 3), (7, 6, 5, 8), (15, 11, 10, 13), (11, 5, 4, 12), (8, 15, 14, 9), (21, 17, 16, 19), (17, 10, 12, 18), (13, 21, 20, 14), (29, 22, 23, 28), (22, 16, 18, 23), (19, 24, 25, 20), (24, 26, 27, 25), (33, 29, 28, 32), (26, 30, 31, 27), (43, 33, 32, 42), (45, 34, 35, 44), (41, 36, 37, 40), (34, 38, 39, 35), (38, 41, 40, 39), (36, 43, 42, 37), (30, 45, 44, 31), (48, 49, 50, 46), (49, 51, 52, 50), (51, 53, 55, 52), (54, 47, 46, 55), (56, 59, 61, 57), (60, 48, 47, 61), (53, 58, 57, 54), (62, 65, 67, 63), (66, 60, 59, 67), (58, 64, 63, 56), (69, 70, 71, 68), (70, 66, 65, 71), (64, 72, 73, 62), (72, 74, 75, 73), (77, 69, 68, 76), (74, 78, 79, 75), (81, 77, 76, 80), (83, 84, 85, 82), (87, 88, 89, 86), (84, 90, 91, 85), (90, 87, 86, 91), (88, 81, 80, 89), (78, 83, 82, 79), (4, 1, 49, 48), (93, 95, 143, 141), (104, 96, 140, 152), (110, 104, 152, 158), (115, 110, 158, 162), (139, 146, 149, 153), (151, 148, 155, 159), (157, 154, 165, 167, 171, 174, 177, 183, 178, 181, 172, 168, 160, 163), (129, 134, 173, 180), (112, 117, 164, 156), (132, 129, 180, 179), (120, 115, 162, 161), (101, 106, 150, 145), (142, 144, 147, 138), (119, 123, 170, 166), (102, 109, 113, 105), (131, 132, 179, 182), (123, 136, 175, 170), (134, 124, 169, 173), (92, 98, 99, 94), (124, 120, 161, 169), (106, 112, 156, 150), (95, 101, 145, 143), (136, 127, 176, 175), (108, 114, 121, 125, 135, 128, 133, 130, 126, 137, 122, 118, 116, 111), (97, 103, 107, 100), (127, 131, 182, 176), (117, 119, 166, 164), (96, 97, 98), (99, 100, 101), (102, 103, 104), (105, 106, 107), (108, 109, 110), (111, 112, 113), (138, 139, 140), (145, 146, 147), (148, 149, 150), (151, 152, 153), (154, 155, 156), (157, 158, 159), (98, 92, 93, 96), (92, 94, 95, 93), (94, 99, 101, 95), (99, 98, 97, 100), (107, 103, 102, 105), (103, 97, 96, 104), (100, 107, 106, 101), (113, 109, 108, 111), (109, 102, 104, 110), (105, 113, 112, 106), (121, 114, 115, 120), (114, 108, 110, 115), (111, 116, 117, 112), (116, 118, 119, 117), (125, 121, 120, 124), (118, 122, 123, 119), (135, 125, 124, 134), (137, 126, 127, 136), (133, 128, 129, 132), (126, 130, 131, 127), (130, 133, 132, 131), (128, 135, 134, 129), (122, 137, 136, 123), (140, 141, 142, 138), (141, 143, 144, 142), (143, 145, 147, 144), (146, 139, 138, 147), (148, 151, 153, 149), (152, 140, 139, 153), (145, 150, 149, 146), (154, 157, 159, 155), (158, 152, 151, 159), (150, 156, 155, 148), (161, 162, 163, 160), (162, 158, 157, 163), (156, 164, 165, 154), (164, 166, 167, 165), (169, 161, 160, 168), (166, 170, 171, 167), (173, 169, 168, 172), (175, 176, 177, 174), (179, 180, 181, 178), (176, 182, 183, 177), (182, 179, 178, 183), (180, 173, 172, 181), (170, 175, 174, 171), (96, 93, 141, 140)])
_uv = me_plane_003.uv_layers.new(name='UVMap')
_uv.uv.foreach_set('vector', [0.412, 0.9734, 0.412, 0.9734, 0.412, 0.9734, 0.412, 0.9734, 0.412, 0.9734, 0.412, 0.9734, 0.412, 0.9734, 0.412, 0.9734, 0.412, 0.9734, 0.412, 0.9734, 0.412, 0.9734, 0.412, 0.9734, 0.412, 0.9734, 0.412, 0.9734, 0.412, 0.9734, 0.412, 0.9734, 0.412, 0.9734, 0.412, 0.9734, 0.412, 0.9734, 0.412, 0.9734, 0.412, 0.9734, 0.412, 0.9734, 0.412, 0.9734, 0.412, 0.9734, 0.412, 0.9734, 0.412, 0.9734, 0.412, 0.9734, 0.412, 0.9734, 0.412, 0.9734, 0.412, 0.9734, 0.412, 0.9734, 0.412, 0.9734, 0.412, 0.9734, 0.412, 0.9734, 0.412, 0.9734, 0.412, 0.9734, 0.412, 0.9734, 0.412, 0.9734, 0.412, 0.9734, 0.412, 0.9734, 0.412, 0.9734, 0.412, 0.9734, 0.412, 0.9734, 0.412, 0.9734, 0.412, 0.9734, 0.412, 0.9734, 0.412, 0.9734, 0.412, 0.9734, 0.412, 0.9734, 0.412, 0.9734, 0.412, 0.9734, 0.412, 0.9734, 0.412, 0.9734, 0.412, 0.9734, 0.412, 0.9734, 0.412, 0.9734, 0.412, 0.9734, 0.412, 0.9734, 0.412, 0.9734, 0.412, 0.9734, 0.412, 0.9734, 0.412, 0.9734, 0.412, 0.9734, 0.412, 0.9734, 0.412, 0.9734, 0.412, 0.9734, 0.412, 0.9734, 0.412, 0.9734, 0.412, 0.9734, 0.412, 0.9734, 0.412, 0.9734, 0.412, 0.9734, 0.412, 0.9734, 0.412, 0.9734, 0.412, 0.9734, 0.412, 0.9734, 0.412, 0.9734, 0.412, 0.9734, 0.412, 0.9734, 0.412, 0.9734, 0.412, 0.9734, 0.412, 0.9734, 0.412, 0.9734, 0.412, 0.9734, 0.412, 0.9734, 0.412, 0.9734, 0.412, 0.9734, 0.412, 0.9734, 0.412, 0.9734, 0.412, 0.9734, 0.412, 0.9734, 0.412, 0.9734, 0.412, 0.9734, 0.412, 0.9734, 0.412, 0.9734, 0.412, 0.9734, 0.412, 0.9734, 0.412, 0.9734, 0.412, 0.9734, 0.412, 0.9734, 0.412, 0.9734, 0.412, 0.9734, 0.412, 0.9734, 0.412, 0.9734, 0.412, 0.9734, 0.412, 0.9734, 0.412, 0.9734, 0.412, 0.9734, 0.412, 0.9734, 0.412, 0.9734, 0.412, 0.9734, 0.412, 0.9734, 0.412, 0.9734, 0.412, 0.9734, 0.412, 0.9734, 0.412, 0.9734, 0.412, 0.9734, 0.412, 0.9734, 0.412, 0.9734, 0.412, 0.9734, 0.412, 0.9734, 0.412, 0.9734, 0.412, 0.9734, 0.412, 0.9734, 0.412, 0.9734, 0.412, 0.9734, 0.412, 0.9734, 0.412, 0.9734, 0.412, 0.9734, 0.412, 0.9734, 0.412, 0.9734, 0.412, 0.9734, 0.412, 0.9734, 0.412, 0.9734, 0.412, 0.9734, 0.412, 0.9734, 0.412, 0.9734, 0.412, 0.9734, 0.412, 0.9734, 0.412, 0.9734, 0.412, 0.9734, 0.412, 0.9734, 0.412, 0.9734, 0.412, 0.9734, 0.412, 0.9734, 0.412, 0.9734, 0.412, 0.9734, 0.412, 0.9734, 0.412, 0.9734, 0.412, 0.9734, 0.412, 0.9734, 0.412, 0.9734, 0.412, 0.9734, 0.412, 0.9734, 0.412, 0.9734, 0.412, 0.9734, 0.412, 0.9734, 0.412, 0.9734, 0.412, 0.9734, 0.412, 0.9734, 0.412, 0.9734, 0.412, 0.9734, 0.412, 0.9734, 0.412, 0.9734, 0.412, 0.9734, 0.412, 0.9734, 0.412, 0.9734, 0.412, 0.9734, 0.412, 0.9734, 0.412, 0.9734, 0.412, 0.9734, 0.412, 0.9734, 0.412, 0.9734, 0.412, 0.9734, 0.412, 0.9734, 0.412, 0.9734, 0.412, 0.9734, 0.412, 0.9734, 0.412, 0.9734, 0.412, 0.9734, 0.412, 0.9734, 0.412, 0.9734, 0.412, 0.9734, 0.412, 0.9734, 0.412, 0.9734, 0.412, 0.9734, 0.412, 0.9734, 0.412, 0.9734, 0.412, 0.9734, 0.412, 0.9734, 0.412, 0.9734, 0.412, 0.9734, 0.412, 0.9734, 0.412, 0.9734, 0.412, 0.9734, 0.412, 0.9734, 0.412, 0.9734, 0.412, 0.9734, 0.412, 0.9734, 0.412, 0.9734, 0.412, 0.9734, 0.412, 0.9734, 0.412, 0.9734, 0.412, 0.9734, 0.412, 0.9734, 0.412, 0.9734, 0.412, 0.9734, 0.412, 0.9734, 0.412, 0.9734, 0.412, 0.9734, 0.412, 0.9734, 0.412, 0.9734, 0.412, 0.9734, 0.412, 0.9734, 0.412, 0.9734, 0.412, 0.9734, 0.412, 0.9734, 0.412, 0.9734, 0.412, 0.9734, 0.412, 0.9734, 0.412, 0.9734, 0.412, 0.9734, 0.412, 0.9734, 0.412, 0.9734, 0.412, 0.9734, 0.412, 0.9734, 0.412, 0.9734, 0.412, 0.9734, 0.412, 0.9734, 0.412, 0.9734, 0.412, 0.9734, 0.412, 0.9734, 0.412, 0.9734, 0.412, 0.9734, 0.412, 0.9734, 0.412, 0.9734, 0.412, 0.9734, 0.412, 0.9734, 0.412, 0.9734, 0.412, 0.9734, 0.412, 0.9734, 0.412, 0.9734, 0.412, 0.9734, 0.412, 0.9734, 0.412, 0.9734, 0.412, 0.9734, 0.412, 0.9734, 0.412, 0.9734, 0.412, 0.9734, 0.412, 0.9734, 0.412, 0.9734, 0.412, 0.9734, 0.412, 0.9734, 0.412, 0.9734, 0.412, 0.9734, 0.412, 0.9734, 0.412, 0.9734, 0.412, 0.9734, 0.412, 0.9734, 0.412, 0.9734, 0.412, 0.9734, 0.412, 0.9734, 0.412, 0.9734, 0.412, 0.9734, 0.412, 0.9734, 0.412, 0.9734, 0.412, 0.9734, 0.412, 0.9734, 0.412, 0.9734, 0.412, 0.9734, 0.412, 0.9734, 0.412, 0.9734, 0.412, 0.9734, 0.412, 0.9734, 0.412, 0.9734, 0.412, 0.9734, 0.412, 0.9734, 0.412, 0.9734, 0.412, 0.9734, 0.412, 0.9734, 0.412, 0.9734, 0.412, 0.9734, 0.412, 0.9734, 0.412, 0.9734, 0.412, 0.9734, 0.412, 0.9734, 0.412, 0.9734, 0.412, 0.9734, 0.412, 0.9734, 0.412, 0.9734, 0.412, 0.9734, 0.412, 0.9734, 0.412, 0.9734, 0.412, 0.9734, 0.412, 0.9734, 0.412, 0.9734, 0.412, 0.9734, 0.412, 0.9734, 0.412, 0.9734, 0.412, 0.9734, 0.412, 0.9734, 0.412, 0.9734, 0.412, 0.9734, 0.412, 0.9734, 0.412, 0.9734, 0.412, 0.9734, 0.412, 0.9734, 0.412, 0.9734, 0.412, 0.9734, 0.412, 0.9734, 0.412, 0.9734, 0.412, 0.9734, 0.412, 0.9734, 0.412, 0.9734, 0.412, 0.9734, 0.412, 0.9734, 0.412, 0.9734, 0.412, 0.9734, 0.412, 0.9734, 0.412, 0.9734, 0.412, 0.9734, 0.412, 0.9734, 0.412, 0.9734, 0.412, 0.9734, 0.412, 0.9734, 0.412, 0.9734, 0.412, 0.9734, 0.412, 0.9734, 0.412, 0.9734, 0.412, 0.9734, 0.412, 0.9734, 0.412, 0.9734, 0.412, 0.9734, 0.412, 0.9734, 0.412, 0.9734, 0.412, 0.9734, 0.412, 0.9734, 0.412, 0.9734, 0.412, 0.9734, 0.412, 0.9734, 0.412, 0.9734, 0.412, 0.9734, 0.412, 0.9734, 0.412, 0.9734, 0.412, 0.9734, 0.412, 0.9734, 0.412, 0.9734, 0.412, 0.9734, 0.412, 0.9734, 0.412, 0.9734, 0.412, 0.9734, 0.412, 0.9734, 0.4106, 0.9958, 0.4106, 0.9958, 0.4106, 0.9958, 0.4106, 0.9958, 0.4106, 0.9958, 0.4106, 0.9958, 0.4106, 0.9958, 0.4106, 0.9958, 0.4106, 0.9958, 0.4106, 0.9958, 0.4106, 0.9958, 0.4106, 0.9958, 0.4106, 0.9958, 0.4106, 0.9958, 0.4106, 0.9958, 0.4106, 0.9958, 0.412, 0.9734, 0.412, 0.9734, 0.412, 0.9734, 0.412, 0.9734, 0.412, 0.9734, 0.412, 0.9734, 0.412, 0.9734, 0.412, 0.9734, 0.412, 0.9734, 0.412, 0.9734, 0.412, 0.9734, 0.412, 0.9734, 0.412, 0.9734, 0.412, 0.9734, 0.412, 0.9734, 0.412, 0.9734, 0.412, 0.9734, 0.412, 0.9734, 0.412, 0.9734, 0.412, 0.9734, 0.412, 0.9734, 0.412, 0.9734, 0.4106, 0.9958, 0.4106, 0.9958, 0.4106, 0.9958, 0.4106, 0.9958, 0.4106, 0.9958, 0.4106, 0.9958, 0.4106, 0.9958, 0.4106, 0.9958, 0.4106, 0.9958, 0.4106, 0.9958, 0.4106, 0.9958, 0.4106, 0.9958, 0.4106, 0.9958, 0.4106, 0.9958, 0.4106, 0.9958, 0.4106, 0.9958, 0.4106, 0.9958, 0.4106, 0.9958, 0.4106, 0.9958, 0.4106, 0.9958, 0.412, 0.9734, 0.412, 0.9734, 0.412, 0.9734, 0.412, 0.9734, 0.4106, 0.9958, 0.4106, 0.9958, 0.4106, 0.9958, 0.4106, 0.9958, 0.412, 0.9734, 0.412, 0.9734, 0.412, 0.9734, 0.412, 0.9734, 0.4106, 0.9958, 0.4106, 0.9958, 0.4106, 0.9958, 0.4106, 0.9958, 0.4106, 0.9958, 0.4106, 0.9958, 0.4106, 0.9958, 0.4106, 0.9958, 0.4106, 0.9958, 0.4106, 0.9958, 0.4106, 0.9958, 0.4106, 0.9958, 0.412, 0.9734, 0.412, 0.9734, 0.412, 0.9734, 0.412, 0.9734, 0.4106, 0.9958, 0.4106, 0.9958, 0.4106, 0.9958, 0.4106, 0.9958, 0.4106, 0.9958, 0.4106, 0.9958, 0.4106, 0.9958, 0.4106, 0.9958, 0.4106, 0.9958, 0.4106, 0.9958, 0.4106, 0.9958, 0.4106, 0.9958, 0.4106, 0.9958, 0.4106, 0.9958, 0.4106, 0.9958, 0.4106, 0.9958, 0.412, 0.9734, 0.412, 0.9734, 0.412, 0.9734, 0.412, 0.9734, 0.412, 0.9734, 0.412, 0.9734, 0.412, 0.9734, 0.412, 0.9734, 0.412, 0.9734, 0.412, 0.9734, 0.412, 0.9734, 0.412, 0.9734, 0.412, 0.9734, 0.412, 0.9734, 0.412, 0.9734, 0.412, 0.9734, 0.412, 0.9734, 0.412, 0.9734, 0.4106, 0.9958, 0.4106, 0.9958, 0.4106, 0.9958, 0.4106, 0.9958, 0.4106, 0.9958, 0.4106, 0.9958, 0.4106, 0.9958, 0.4106, 0.9958, 0.4106, 0.9958, 0.4106, 0.9958, 0.4106, 0.9958, 0.4106, 0.9958, 0.4106, 0.9958, 0.4106, 0.9958, 0.4106, 0.9958, 0.4106, 0.9958, 0.4106, 0.9958, 0.4106, 0.9958, 0.4106, 0.9958, 0.4106, 0.9958, 0.4106, 0.9958, 0.4106, 0.9958, 0.4106, 0.9958, 0.4106, 0.9958, 0.4106, 0.9958, 0.4106, 0.9958, 0.4106, 0.9958, 0.4106, 0.9958, 0.4106, 0.9958, 0.4106, 0.9958, 0.4106, 0.9958, 0.4106, 0.9958, 0.4106, 0.9958, 0.4106, 0.9958, 0.4106, 0.9958, 0.4106, 0.9958, 0.4106, 0.9958, 0.4106, 0.9958, 0.4106, 0.9958, 0.4106, 0.9958, 0.4106, 0.9958, 0.4106, 0.9958, 0.4106, 0.9958, 0.4106, 0.9958, 0.4106, 0.9958, 0.4106, 0.9958, 0.4106, 0.9958, 0.4106, 0.9958, 0.4106, 0.9958, 0.4106, 0.9958, 0.4106, 0.9958, 0.4106, 0.9958, 0.4106, 0.9958, 0.4106, 0.9958, 0.4106, 0.9958, 0.4106, 0.9958, 0.412, 0.9734, 0.412, 0.9734, 0.412, 0.9734, 0.412, 0.9734, 0.412, 0.9734, 0.412, 0.9734, 0.412, 0.9734, 0.412, 0.9734, 0.4106, 0.9958, 0.4106, 0.9958, 0.4106, 0.9958, 0.4106, 0.9958, 0.4106, 0.9958, 0.4106, 0.9958, 0.4106, 0.9958, 0.4106, 0.9958, 0.412, 0.9734, 0.412, 0.9734, 0.412, 0.9734, 0.412, 0.9734, 0.4106, 0.9958, 0.4106, 0.9958, 0.4106, 0.9958, 0.4106, 0.9958, 0.4106, 0.9958, 0.4106, 0.9958, 0.4106, 0.9958, 0.4106, 0.9958, 0.4106, 0.9958, 0.4106, 0.9958, 0.4106, 0.9958, 0.4106, 0.9958, 0.4106, 0.9958, 0.4106, 0.9958, 0.4106, 0.9958, 0.4106, 0.9958, 0.4106, 0.9958, 0.4106, 0.9958, 0.4106, 0.9958, 0.4106, 0.9958, 0.4106, 0.9958, 0.4106, 0.9958, 0.4106, 0.9958, 0.4106, 0.9958, 0.4106, 0.9958, 0.4106, 0.9958, 0.4106, 0.9958, 0.4106, 0.9958, 0.4106, 0.9958, 0.4106, 0.9958, 0.4106, 0.9958, 0.4106, 0.9958, 0.4106, 0.9958, 0.4106, 0.9958, 0.4106, 0.9958, 0.4106, 0.9958, 0.4106, 0.9958, 0.4106, 0.9958, 0.4106, 0.9958, 0.4106, 0.9958, 0.4106, 0.9958, 0.4106, 0.9958, 0.4106, 0.9958, 0.4106, 0.9958, 0.4106, 0.9958, 0.4106, 0.9958, 0.4106, 0.9958, 0.4106, 0.9958, 0.4106, 0.9958, 0.4106, 0.9958, 0.4106, 0.9958, 0.4106, 0.9958, 0.4106, 0.9958, 0.4106, 0.9958, 0.4106, 0.9958, 0.4106, 0.9958, 0.4106, 0.9958, 0.4106, 0.9958, 0.4106, 0.9958, 0.4106, 0.9958, 0.4106, 0.9958, 0.4106, 0.9958, 0.4106, 0.9958, 0.4106, 0.9958, 0.412, 0.9734, 0.412, 0.9734, 0.412, 0.9734, 0.412, 0.9734, 0.4106, 0.9958, 0.4106, 0.9958, 0.4106, 0.9958, 0.4106, 0.9958, 0.412, 0.9734, 0.412, 0.9734, 0.412, 0.9734, 0.412, 0.9734, 0.412, 0.9734, 0.412, 0.9734, 0.412, 0.9734, 0.412, 0.9734, 0.4106, 0.9958, 0.4106, 0.9958, 0.4106, 0.9958, 0.4106, 0.9958, 0.4106, 0.9958, 0.4106, 0.9958, 0.4106, 0.9958, 0.4106, 0.9958, 0.412, 0.9734, 0.412, 0.9734, 0.412, 0.9734, 0.412, 0.9734, 0.4106, 0.9958, 0.4106, 0.9958, 0.4106, 0.9958, 0.4106, 0.9958, 0.4106, 0.9958, 0.4106, 0.9958, 0.4106, 0.9958, 0.4106, 0.9958, 0.4106, 0.9958, 0.4106, 0.9958, 0.4106, 0.9958, 0.4106, 0.9958, 0.4106, 0.9958, 0.4106, 0.9958, 0.4106, 0.9958, 0.4106, 0.9958, 0.4106, 0.9958, 0.4106, 0.9958, 0.4106, 0.9958, 0.4106, 0.9958, 0.4106, 0.9958, 0.4106, 0.9958, 0.4106, 0.9958, 0.4106, 0.9958, 0.4106, 0.9958, 0.4106, 0.9958, 0.4106, 0.9958, 0.4106, 0.9958, 0.4106, 0.9958, 0.4106, 0.9958, 0.4106, 0.9958, 0.4106, 0.9958, 0.4106, 0.9958, 0.4106, 0.9958, 0.4106, 0.9958, 0.4106, 0.9958, 0.4106, 0.9958, 0.4106, 0.9958, 0.4106, 0.9958, 0.4106, 0.9958, 0.4106, 0.9958, 0.4106, 0.9958, 0.4106, 0.9958, 0.4106, 0.9958, 0.4106, 0.9958, 0.4106, 0.9958, 0.4106, 0.9958, 0.4106, 0.9958, 0.4106, 0.9958, 0.4106, 0.9958, 0.4106, 0.9958, 0.4106, 0.9958, 0.4106, 0.9958, 0.4106, 0.9958, 0.4106, 0.9958, 0.4106, 0.9958, 0.4106, 0.9958, 0.4106, 0.9958, 0.4106, 0.9958, 0.4106, 0.9958, 0.4106, 0.9958, 0.4106, 0.9958, 0.4106, 0.9958, 0.4106, 0.9958])
me_plane_003.materials.append(mat_basepalette)
me_plane_003.materials.append(mat_face)
me_plane_003.update()

# ---- objects
ob_health = bpy.data.objects.new('Health', me_plane_002)
ob_armorhealth = bpy.data.objects.new('ArmorHealth', me_plane_003)

# ---- transforms, parenting, visibility, modifiers, constraints
ob_health.location = (0.0, 0.0, 0.0)
ob_armorhealth.location = (0.0, 0.0, 0.0)

# ---- collection membership
col_collection.objects.link(ob_health)
col_collection.objects.link(ob_armorhealth)

# ---- scene / render settings (as saved in the file)
scene.frame_start = 1; scene.frame_end = 250; scene.frame_set(1)
scene.render.engine = 'BLENDER_EEVEE_NEXT'
scene.cycles.sampling_pattern = 'TABULATED_SOBOL'
bpy.context.view_layer.update()

# ---- added for rendering (the .blend has no active camera and no usable light): camera, sun
cam_auto = bpy.data.cameras.new('AutoCamera')
cam_auto.lens = 50.0
cam_auto.sensor_width = 36.0
cam_auto.clip_end = 1000.0
ob_auto_camera = bpy.data.objects.new('AutoCamera', cam_auto)
scene.collection.objects.link(ob_auto_camera)
ob_auto_camera.location = (0.297402, -0.357204, 0.351485)
ob_auto_camera.rotation_euler = (1.09748, -7.21219e-08, 0.694738)
scene.camera = ob_auto_camera
light_auto_sun = bpy.data.lights.new('AutoSun', 'SUN')
light_auto_sun.energy = 3.0
light_auto_sun.angle = 0.0523599
ob_auto_sun = bpy.data.objects.new('AutoSun', light_auto_sun)
scene.collection.objects.link(ob_auto_sun)
ob_auto_sun.rotation_euler = (0.872665, 0.174533, 0.523599)
bpy.context.view_layer.update()

